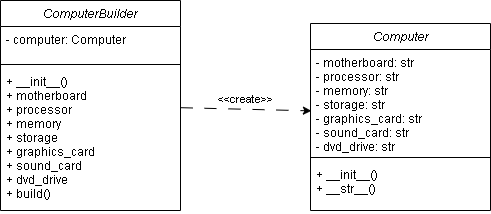

The diagram above was exported from draw.io. Its source (the exported page's mxGraphModel, read from the mxfile embedded in the PNG):
<mxGraphModel dx="1418" dy="828" grid="1" gridSize="10" guides="1" tooltips="1" connect="1" arrows="1" fold="1" page="1" pageScale="1" pageWidth="827" pageHeight="1169" math="0" shadow="0">
  <root>
    <mxCell id="WIyWlLk6GJQsqaUBKTNV-0" />
    <mxCell id="WIyWlLk6GJQsqaUBKTNV-1" parent="WIyWlLk6GJQsqaUBKTNV-0" />
    <mxCell id="zkfFHV4jXpPFQw0GAbJ--0" value="ComputerBuilder" style="swimlane;fontStyle=2;align=center;verticalAlign=top;childLayout=stackLayout;horizontal=1;startSize=26;horizontalStack=0;resizeParent=1;resizeLast=0;collapsible=1;marginBottom=0;rounded=0;shadow=0;strokeWidth=1;" parent="WIyWlLk6GJQsqaUBKTNV-1" vertex="1">
      <mxGeometry x="200" y="197" width="180" height="210" as="geometry">
        <mxRectangle x="200" y="112" width="160" height="26" as="alternateBounds" />
      </mxGeometry>
    </mxCell>
    <mxCell id="zkfFHV4jXpPFQw0GAbJ--1" value="- computer: Computer&#10; &#10;" style="text;align=left;verticalAlign=top;spacingLeft=4;spacingRight=4;overflow=hidden;rotatable=0;points=[[0,0.5],[1,0.5]];portConstraint=eastwest;" parent="zkfFHV4jXpPFQw0GAbJ--0" vertex="1">
      <mxGeometry y="26" width="180" height="34" as="geometry" />
    </mxCell>
    <mxCell id="zkfFHV4jXpPFQw0GAbJ--4" value="" style="line;html=1;strokeWidth=1;align=left;verticalAlign=middle;spacingTop=-1;spacingLeft=3;spacingRight=3;rotatable=0;labelPosition=right;points=[];portConstraint=eastwest;" parent="zkfFHV4jXpPFQw0GAbJ--0" vertex="1">
      <mxGeometry y="60" width="180" height="8" as="geometry" />
    </mxCell>
    <mxCell id="zkfFHV4jXpPFQw0GAbJ--5" value="+ __init__()    &#10;   + motherboard&#10;   + processor&#10;   + memory&#10;   + storage&#10;   + graphics_card&#10;   + sound_card&#10;   + dvd_drive&#10;   + build() " style="text;align=left;verticalAlign=top;spacingLeft=4;spacingRight=4;overflow=hidden;rotatable=0;points=[[0,0.5],[1,0.5]];portConstraint=eastwest;" parent="zkfFHV4jXpPFQw0GAbJ--0" vertex="1">
      <mxGeometry y="68" width="180" height="142" as="geometry" />
    </mxCell>
    <mxCell id="jeatNZCv7McG_EjXAFNr-1" value="Computer" style="swimlane;fontStyle=2;align=center;verticalAlign=top;childLayout=stackLayout;horizontal=1;startSize=26;horizontalStack=0;resizeParent=1;resizeLast=0;collapsible=1;marginBottom=0;rounded=0;shadow=0;strokeWidth=1;" parent="WIyWlLk6GJQsqaUBKTNV-1" vertex="1">
      <mxGeometry x="510" y="220" width="180" height="187" as="geometry">
        <mxRectangle x="510" y="173" width="160" height="26" as="alternateBounds" />
      </mxGeometry>
    </mxCell>
    <mxCell id="jeatNZCv7McG_EjXAFNr-2" value="- motherboard: str &#10;   - processor: str    &#10;   - memory: str &#10;   - storage: str &#10;   - graphics_card: str&#10;   - sound_card: str&#10;   - dvd_drive: str" style="text;align=left;verticalAlign=top;spacingLeft=4;spacingRight=4;overflow=hidden;rotatable=0;points=[[0,0.5],[1,0.5]];portConstraint=eastwest;" parent="jeatNZCv7McG_EjXAFNr-1" vertex="1">
      <mxGeometry y="26" width="180" height="104" as="geometry" />
    </mxCell>
    <mxCell id="jeatNZCv7McG_EjXAFNr-3" value="" style="line;html=1;strokeWidth=1;align=left;verticalAlign=middle;spacingTop=-1;spacingLeft=3;spacingRight=3;rotatable=0;labelPosition=right;points=[];portConstraint=eastwest;" parent="jeatNZCv7McG_EjXAFNr-1" vertex="1">
      <mxGeometry y="130" width="180" height="8" as="geometry" />
    </mxCell>
    <mxCell id="jeatNZCv7McG_EjXAFNr-4" value="+ __init__()    &#10;+ __str__() " style="text;align=left;verticalAlign=top;spacingLeft=4;spacingRight=4;overflow=hidden;rotatable=0;points=[[0,0.5],[1,0.5]];portConstraint=eastwest;" parent="jeatNZCv7McG_EjXAFNr-1" vertex="1">
      <mxGeometry y="138" width="180" height="42" as="geometry" />
    </mxCell>
    <mxCell id="jeatNZCv7McG_EjXAFNr-0" value="" style="endArrow=classic;html=1;rounded=0;entryX=0.005;entryY=0.59;entryDx=0;entryDy=0;dashed=1;dashPattern=12 12;entryPerimeter=0;" parent="WIyWlLk6GJQsqaUBKTNV-1" source="zkfFHV4jXpPFQw0GAbJ--0" target="jeatNZCv7McG_EjXAFNr-2" edge="1">
      <mxGeometry width="50" height="50" relative="1" as="geometry">
        <mxPoint x="369.64" y="230.6199999999999" as="sourcePoint" />
        <mxPoint x="500" y="231" as="targetPoint" />
      </mxGeometry>
    </mxCell>
    <mxCell id="jeatNZCv7McG_EjXAFNr-8" value="&amp;lt;&amp;lt;create&amp;gt;&amp;gt;" style="edgeLabel;html=1;align=center;verticalAlign=middle;resizable=0;points=[];" parent="jeatNZCv7McG_EjXAFNr-0" vertex="1" connectable="0">
      <mxGeometry x="-0.0057" y="-1" relative="1" as="geometry">
        <mxPoint y="-11" as="offset" />
      </mxGeometry>
    </mxCell>
  </root>
</mxGraphModel>